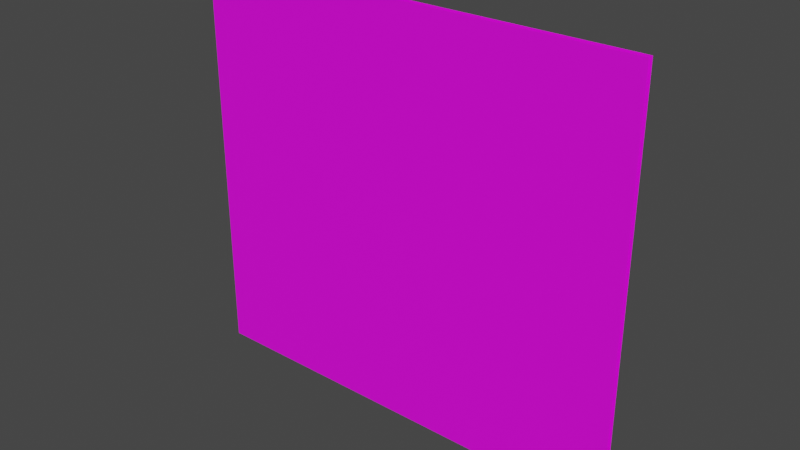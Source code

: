 # Source: Museum_Wall_top.blend  (saved by Blender 4.3.34; exported with 4.5.12 LTS)
import bpy
from mathutils import Matrix  # noqa: F401  (used for matrix-valued properties, if any)

bpy.ops.wm.read_factory_settings(use_empty=True)
scene = bpy.context.scene
scene.name = 'Scene'

# ---- collections
col_collection = bpy.data.collections.new('Collection'); scene.collection.children.link(col_collection)

# ---- images (referenced by path relative to the original .blend; pixels are not part of the script)
import os
ASSET_DIR = os.environ.get("B2B_ASSET_DIR", "")  # directory of the original .blend (textures are referenced by path, not embedded)
HERE = os.path.dirname(os.path.abspath(__file__))  # packed textures are extracted next to this script under _unpacked/

def load_image(name, relpath, width, height, colorspace="sRGB"):
    """Load a texture the original file referenced (path relative to the .blend, or extracted next to this script)."""
    p = next((c for c in (os.path.join(HERE, relpath), os.path.join(ASSET_DIR, relpath)) if relpath and os.path.exists(c)), "")
    if p:
        img = bpy.data.images.load(p, check_existing=True)
        img.name = name
    else:  # same state as the original file: an image datablock whose file is absent (Cycles renders it pink)
        img = bpy.data.images.new(name, width, height)
        img.source = "FILE"
        img.filepath = "//" + (relpath or name)
    img.colorspace_settings.name = colorspace
    return img
img_props_psd = load_image('Props.psd', 'Props.psd', 1024, 1024, 'sRGB')

# ---- materials (node trees are filled in below, after node groups)
mat_material_001 = bpy.data.materials.new('Material.001')
mat_material_001.use_transparent_shadow = False

# ---- material node trees
mat_material_001.use_nodes = True; mat_material_001.node_tree.nodes.clear()
_N = mat_material_001.node_tree.nodes; _L = mat_material_001.node_tree.links
n0 = _N.new('ShaderNodeBsdfPrincipled'); n0.name = 'Principled BSDF'; n0.location = (10, 300)
n0.distribution = 'GGX'
n0.subsurface_method = 'BURLEY'
n0.inputs[3].default_value = 1.45
n0.inputs[27].default_value = (0.0, 0.0, 0.0, 1.0)
n0.inputs[28].default_value = 1.0
n1 = _N.new('ShaderNodeOutputMaterial'); n1.name = 'Material Output'; n1.location = (300, 300)
n2 = _N.new('ShaderNodeTexImage'); n2.name = 'Image Texture'; n2.location = (-280, 280)
n2.image = img_props_psd
_L.new(n0.outputs[0], n1.inputs[0])
_L.new(n2.outputs[0], n0.inputs[0])
n1.is_active_output = True

# ---- world
world_world = bpy.data.worlds.new('World'); scene.world = world_world
world_world.use_nodes = True; world_world.node_tree.nodes.clear()
_N = world_world.node_tree.nodes; _L = world_world.node_tree.links
n0 = _N.new('ShaderNodeOutputWorld'); n0.name = 'World Output'; n0.location = (300, 300)
n1 = _N.new('ShaderNodeBackground'); n1.name = 'Background'; n1.location = (10, 300)
n1.inputs[0].default_value = (0.05088, 0.05088, 0.05088, 1.0)
_L.new(n1.outputs[0], n0.inputs[0])
n0.is_active_output = True
world_world.color = (0.05088, 0.05088, 0.05088)
world_world.use_sun_shadow = False
world_world.sun_shadow_jitter_overblur = 0.0

# ---- meshes
me_plane_001 = bpy.data.meshes.new('Plane.001')
me_plane_001.from_pydata([(-1.0, -5.96e-08, 1.814), (-1.0, -5.96e-08, -1.006e-07), (1.0, 1.192e-07, 1.814), (1.0, 5.96e-08, 7.451e-09), (1.0, 0.02584, 1.814), (1.0, 0.02584, -1.378e-07), (-1.0, 0.02584, 1.814), (-1.0, 0.02584, 7.451e-09)], [], [(0, 1, 3, 2), (4, 5, 7, 6)])
_uv = me_plane_001.uv_layers.new(name='UVMap')
_uv.uv.foreach_set('vector', [0.847, 0.5412, 0.847, 0.541, 0.8506, 0.541, 0.8506, 0.5412, 0.0335, 0.1741, 0.0335, 0.1733, 0.05189, 0.1733, 0.05189, 0.1741])
me_plane_001.materials.append(mat_material_001)
me_plane_001.use_remesh_fix_poles = True
me_plane_001.use_remesh_preserve_attributes = False
me_plane_001.update()

# ---- objects
ob_plane_001 = bpy.data.objects.new('Plane.001', me_plane_001)

# ---- transforms, parenting, visibility, modifiers, constraints
ob_plane_001.location = (1.788e-07, -0.0155, 0.0001962)

# ---- collection membership
col_collection.objects.link(ob_plane_001)

# ---- scene / render settings (as saved in the file)
scene.frame_start = 1; scene.frame_end = 250; scene.frame_set(1)
scene.render.engine = 'BLENDER_EEVEE_NEXT'
scene.cycles.use_denoising = False
scene.cycles.samples = 128
scene.cycles.sampling_pattern = 'TABULATED_SOBOL'
scene.cycles.use_adaptive_sampling = False
scene.cycles.use_light_tree = False
scene.view_settings.view_transform = 'Filmic'
bpy.context.view_layer.update()

# ---- added for rendering (the .blend has no active camera and no usable light): camera, sun
cam_auto = bpy.data.cameras.new('AutoCamera')
cam_auto.lens = 50.0
cam_auto.sensor_width = 36.0
cam_auto.clip_end = 1000.0
ob_auto_camera = bpy.data.objects.new('AutoCamera', cam_auto)
scene.collection.objects.link(ob_auto_camera)
ob_auto_camera.location = (2.49813, -3.00034, 2.90555)
ob_auto_camera.rotation_euler = (1.09748, -7.21219e-08, 0.694738)
scene.camera = ob_auto_camera
light_auto_sun = bpy.data.lights.new('AutoSun', 'SUN')
light_auto_sun.energy = 3.0
light_auto_sun.angle = 0.0523599
ob_auto_sun = bpy.data.objects.new('AutoSun', light_auto_sun)
scene.collection.objects.link(ob_auto_sun)
ob_auto_sun.rotation_euler = (0.872665, 0.174533, 0.523599)
bpy.context.view_layer.update()
